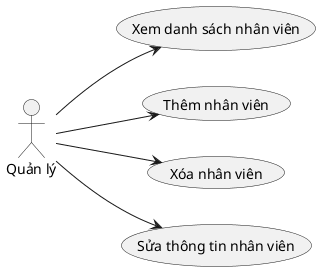

The diagram above was rendered by PlantUML. Its source (embedded in the PNG):
@startuml Biểu đồ use case phân rã Quản lý nhân viên



:Quản lý: as manager
left to right direction

usecase "Xem danh sách nhân viên" as uc1
usecase "Thêm nhân viên" as uc2
usecase "Xóa nhân viên" as uc3
usecase "Sửa thông tin nhân viên" as uc4

manager --> uc1
manager --> uc2
manager --> uc3
manager --> uc4

@enduml